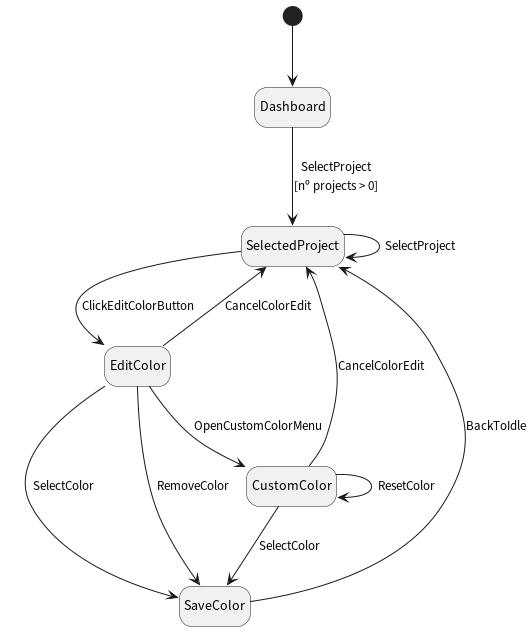

The diagram above was rendered by PlantUML. Its source (embedded in the PNG):
@startuml
hide empty description

[*] -d-> Dashboard

Dashboard --> SelectedProject : SelectProject\n[nº projects > 0]

SelectedProject --> SelectedProject : SelectProject
SelectedProject --> EditColor : ClickEditColorButton

EditColor --> SelectedProject : CancelColorEdit
EditColor --> SaveColor : SelectColor
EditColor --> SaveColor : RemoveColor
EditColor --> CustomColor : OpenCustomColorMenu

CustomColor --> SelectedProject : CancelColorEdit
CustomColor --> SaveColor : SelectColor
CustomColor --> CustomColor : ResetColor

SaveColor --> SelectedProject : BackToIdle
@enduml